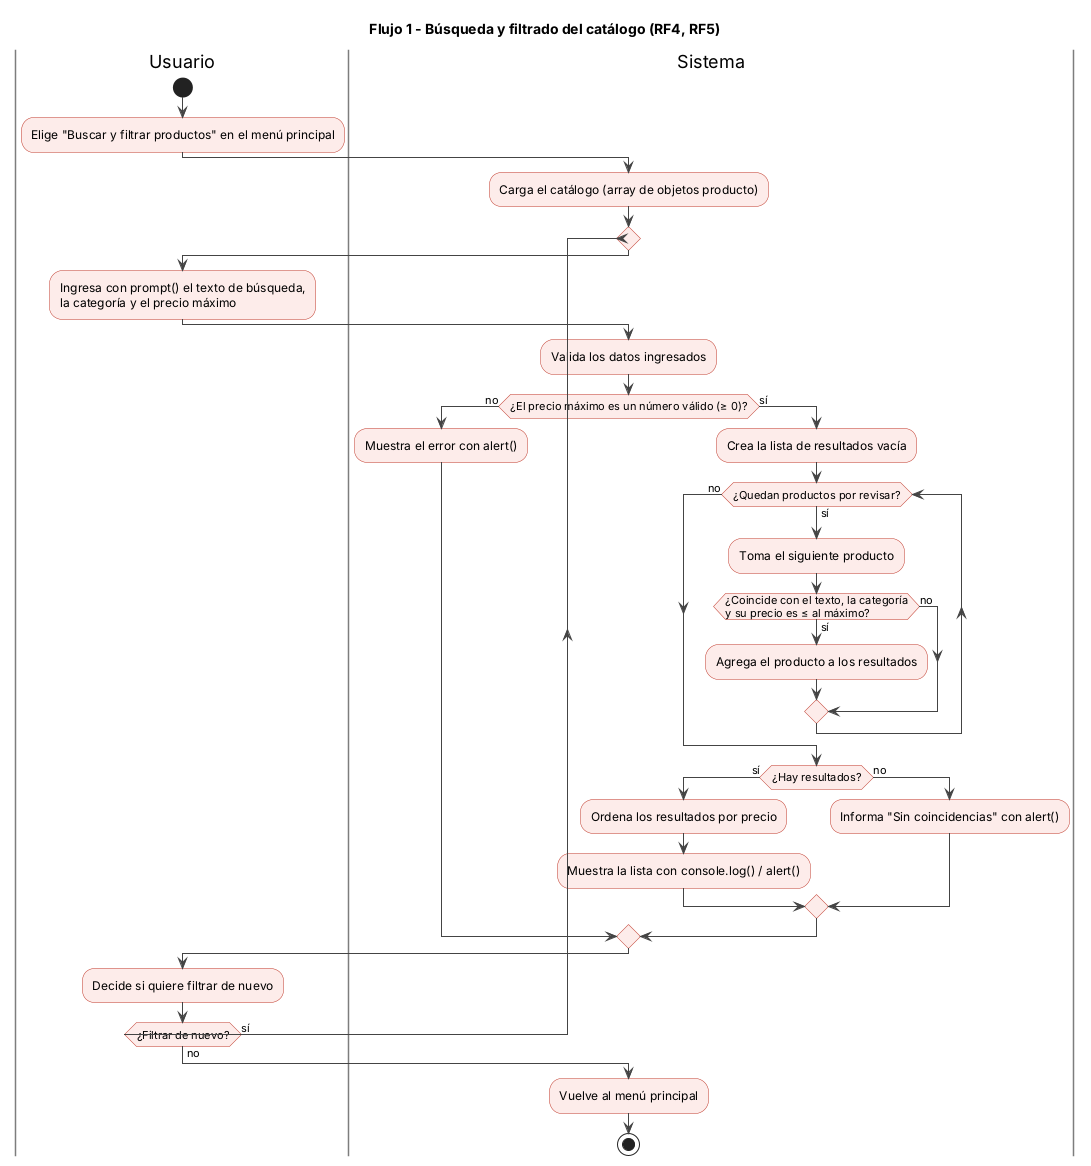

The diagram above was rendered by PlantUML. Its source (embedded in the PNG):
@startuml actividad-flujo-1-busqueda-filtrado
title Flujo 1 - Búsqueda y filtrado del catálogo (RF4, RF5)
skinparam defaultFontName Arial
skinparam ArrowColor #444444
skinparam ActivityBackgroundColor #FDECEA
skinparam ActivityBorderColor #C0392B
skinparam SwimlaneBorderColor #7D7D7D

|Usuario|
start
:Elige "Buscar y filtrar productos" en el menú principal;

|Sistema|
:Carga el catálogo (array de objetos producto);

repeat
  |Usuario|
  :Ingresa con prompt() el texto de búsqueda,
  la categoría y el precio máximo;

  |Sistema|
  :Valida los datos ingresados;
  if (¿El precio máximo es un número válido (≥ 0)?) then (no)
    :Muestra el error con alert();
  else (sí)
    :Crea la lista de resultados vacía;
    while (¿Quedan productos por revisar?) is (sí)
      :Toma el siguiente producto;
      if (¿Coincide con el texto, la categoría\ny su precio es ≤ al máximo?) then (sí)
        :Agrega el producto a los resultados;
      else (no)
      endif
    endwhile (no)
    if (¿Hay resultados?) then (sí)
      :Ordena los resultados por precio;
      :Muestra la lista con console.log() / alert();
    else (no)
      :Informa "Sin coincidencias" con alert();
    endif
  endif

  |Usuario|
  :Decide si quiere filtrar de nuevo;
repeat while (¿Filtrar de nuevo?) is (sí) not (no)

|Sistema|
:Vuelve al menú principal;
stop
@enduml